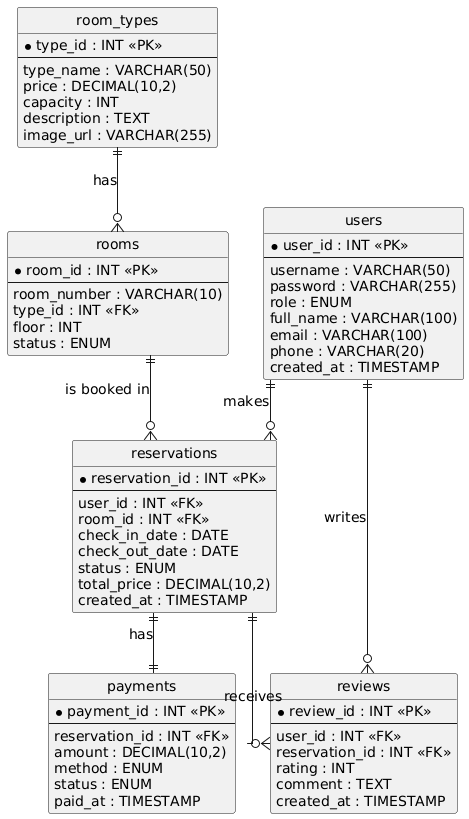

The diagram above was rendered by PlantUML. Its source (embedded in the PNG):
@startuml
skinparam defaultFontName "Times New Roman"
skinparam defaultFontSize 14
hide circle
skinparam linetype ortho

entity "users" as users {
  *user_id : INT <<PK>>
  --
  username : VARCHAR(50)
  password : VARCHAR(255)
  role : ENUM
  full_name : VARCHAR(100)
  email : VARCHAR(100)
  phone : VARCHAR(20)
  created_at : TIMESTAMP
}

entity "room_types" as room_types {
  *type_id : INT <<PK>>
  --
  type_name : VARCHAR(50)
  price : DECIMAL(10,2)
  capacity : INT
  description : TEXT
  image_url : VARCHAR(255)
}

entity "rooms" as rooms {
  *room_id : INT <<PK>>
  --
  room_number : VARCHAR(10)
  type_id : INT <<FK>>
  floor : INT
  status : ENUM
}

entity "reservations" as reservations {
  *reservation_id : INT <<PK>>
  --
  user_id : INT <<FK>>
  room_id : INT <<FK>>
  check_in_date : DATE
  check_out_date : DATE
  status : ENUM
  total_price : DECIMAL(10,2)
  created_at : TIMESTAMP
}

entity "payments" as payments {
  *payment_id : INT <<PK>>
  --
  reservation_id : INT <<FK>>
  amount : DECIMAL(10,2)
  method : ENUM
  status : ENUM
  paid_at : TIMESTAMP
}

entity "reviews" as reviews {
  *review_id : INT <<PK>>
  --
  user_id : INT <<FK>>
  reservation_id : INT <<FK>>
  rating : INT
  comment : TEXT
  created_at : TIMESTAMP
}

users ||--o{ reservations : "makes"
room_types ||--o{ rooms : "has"
rooms ||--o{ reservations : "is booked in"
reservations ||--|| payments : "has"
users ||--o{ reviews : "writes"
reservations ||--o{ reviews : "receives"
@enduml